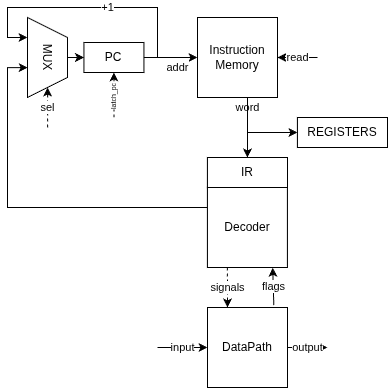

The diagram above was exported from draw.io. Its source (the exported page's mxGraphModel, read from the mxfile embedded in the PNG):
<mxGraphModel dx="1426" dy="759" grid="1" gridSize="10" guides="1" tooltips="1" connect="1" arrows="1" fold="1" page="1" pageScale="1" pageWidth="850" pageHeight="1100" math="0" shadow="0">
  <root>
    <mxCell id="0" />
    <mxCell id="1" parent="0" />
    <mxCell id="vAtfNChnDHoDNoesKh6s-11" value="signals" style="endArrow=classic;dashed=1;html=1;rounded=0;endFill=1;exitX=0.25;exitY=1;exitDx=0;exitDy=0;entryX=0.25;entryY=0;entryDx=0;entryDy=0;" parent="1" source="vAtfNChnDHoDNoesKh6s-8" target="3Pj8hSxCeN5JghCrwRwG-1" edge="1">
      <mxGeometry width="50" height="50" relative="1" as="geometry">
        <mxPoint x="254.82" y="320" as="sourcePoint" />
        <mxPoint x="304.81999999999994" y="270" as="targetPoint" />
      </mxGeometry>
    </mxCell>
    <mxCell id="vAtfNChnDHoDNoesKh6s-20" value="addr" style="endArrow=classic;html=1;rounded=0;" parent="1" source="vAtfNChnDHoDNoesKh6s-1" target="vAtfNChnDHoDNoesKh6s-9" edge="1">
      <mxGeometry x="0.2532" y="-10" width="50" height="50" relative="1" as="geometry">
        <mxPoint x="299.90999999999997" y="150" as="sourcePoint" />
        <mxPoint x="349.90999999999997" y="100" as="targetPoint" />
        <mxPoint as="offset" />
      </mxGeometry>
    </mxCell>
    <mxCell id="vAtfNChnDHoDNoesKh6s-21" value="+1" style="endArrow=classic;html=1;rounded=0;edgeStyle=orthogonalEdgeStyle;entryX=0.25;entryY=1;entryDx=0;entryDy=0;" parent="1" target="vAtfNChnDHoDNoesKh6s-17" edge="1">
      <mxGeometry width="50" height="50" relative="1" as="geometry">
        <mxPoint x="329.90999999999997" y="60" as="sourcePoint" />
        <mxPoint x="130" y="40" as="targetPoint" />
        <Array as="points">
          <mxPoint x="380" y="60" />
          <mxPoint x="380" y="10" />
          <mxPoint x="230" y="10" />
          <mxPoint x="230" y="40" />
        </Array>
      </mxGeometry>
    </mxCell>
    <mxCell id="vAtfNChnDHoDNoesKh6s-22" value="" style="endArrow=classic;html=1;rounded=0;" parent="1" source="vAtfNChnDHoDNoesKh6s-17" target="vAtfNChnDHoDNoesKh6s-1" edge="1">
      <mxGeometry width="50" height="50" relative="1" as="geometry">
        <mxPoint x="199.91" y="60" as="sourcePoint" />
        <mxPoint x="249.91" y="10" as="targetPoint" />
      </mxGeometry>
    </mxCell>
    <mxCell id="vAtfNChnDHoDNoesKh6s-23" value="word" style="endArrow=classic;html=1;rounded=0;entryX=0.5;entryY=0;entryDx=0;entryDy=0;edgeStyle=orthogonalEdgeStyle;" parent="1" source="vAtfNChnDHoDNoesKh6s-9" target="vAtfNChnDHoDNoesKh6s-30" edge="1">
      <mxGeometry x="-0.6667" width="50" height="50" relative="1" as="geometry">
        <mxPoint x="369.90999999999997" y="180" as="sourcePoint" />
        <mxPoint x="430" y="160" as="targetPoint" />
        <Array as="points">
          <mxPoint x="470" y="130" />
          <mxPoint x="470" y="130" />
        </Array>
        <mxPoint as="offset" />
      </mxGeometry>
    </mxCell>
    <mxCell id="vAtfNChnDHoDNoesKh6s-25" value="" style="group" parent="1" connectable="0" vertex="1">
      <mxGeometry x="419.99999999999994" y="20" width="140" height="80" as="geometry" />
    </mxCell>
    <mxCell id="vAtfNChnDHoDNoesKh6s-9" value="Instruction&lt;div&gt;Memory&lt;/div&gt;" style="whiteSpace=wrap;html=1;aspect=fixed;" parent="vAtfNChnDHoDNoesKh6s-25" vertex="1">
      <mxGeometry width="80" height="80" as="geometry" />
    </mxCell>
    <mxCell id="vAtfNChnDHoDNoesKh6s-24" value="read" style="endArrow=classic;html=1;rounded=0;movable=1;resizable=1;rotatable=1;deletable=1;editable=1;locked=0;connectable=1;" parent="vAtfNChnDHoDNoesKh6s-25" target="vAtfNChnDHoDNoesKh6s-9" edge="1">
      <mxGeometry width="50" height="50" relative="1" as="geometry">
        <mxPoint x="120.00000000000006" y="40" as="sourcePoint" />
        <mxPoint x="-10" y="100" as="targetPoint" />
      </mxGeometry>
    </mxCell>
    <mxCell id="vAtfNChnDHoDNoesKh6s-26" value="" style="group" parent="1" connectable="0" vertex="1">
      <mxGeometry x="340" y="310" width="250" height="80" as="geometry" />
    </mxCell>
    <mxCell id="3Pj8hSxCeN5JghCrwRwG-1" value="DataPath" style="whiteSpace=wrap;html=1;aspect=fixed;" parent="vAtfNChnDHoDNoesKh6s-26" vertex="1">
      <mxGeometry x="90" width="80" height="80" as="geometry" />
    </mxCell>
    <mxCell id="vAtfNChnDHoDNoesKh6s-15" value="input" style="endArrow=classic;html=1;rounded=0;spacing=2;" parent="vAtfNChnDHoDNoesKh6s-26" target="3Pj8hSxCeN5JghCrwRwG-1" edge="1">
      <mxGeometry width="50" height="50" relative="1" as="geometry">
        <mxPoint x="40" y="40" as="sourcePoint" />
        <mxPoint x="20" y="-90" as="targetPoint" />
      </mxGeometry>
    </mxCell>
    <mxCell id="vAtfNChnDHoDNoesKh6s-16" value="output" style="endArrow=classic;html=1;rounded=0;spacing=2;" parent="vAtfNChnDHoDNoesKh6s-26" source="3Pj8hSxCeN5JghCrwRwG-1" edge="1">
      <mxGeometry width="50" height="50" relative="1" as="geometry">
        <mxPoint x="160" y="39.710000000000036" as="sourcePoint" />
        <mxPoint x="210" y="40" as="targetPoint" />
      </mxGeometry>
    </mxCell>
    <mxCell id="vAtfNChnDHoDNoesKh6s-28" value="" style="group" parent="1" connectable="0" vertex="1">
      <mxGeometry x="306.43999999999994" y="45" width="60" height="75" as="geometry" />
    </mxCell>
    <mxCell id="vAtfNChnDHoDNoesKh6s-1" value="PC" style="rounded=0;whiteSpace=wrap;html=1;" parent="vAtfNChnDHoDNoesKh6s-28" vertex="1">
      <mxGeometry width="60" height="30" as="geometry" />
    </mxCell>
    <mxCell id="vAtfNChnDHoDNoesKh6s-6" value="" style="endArrow=classic;html=1;rounded=0;dashed=1;flowAnimation=0;shadow=0;strokeColor=default;" parent="vAtfNChnDHoDNoesKh6s-28" target="vAtfNChnDHoDNoesKh6s-1" edge="1">
      <mxGeometry x="0.6012" y="25" width="50" height="50" relative="1" as="geometry">
        <mxPoint x="30" y="75" as="sourcePoint" />
        <mxPoint x="-25" y="29.860000000000014" as="targetPoint" />
        <mxPoint as="offset" />
      </mxGeometry>
    </mxCell>
    <mxCell id="vAtfNChnDHoDNoesKh6s-7" value="latch_pc" style="edgeLabel;html=1;align=center;verticalAlign=middle;resizable=0;points=[];horizontal=0;fontSize=7;" parent="vAtfNChnDHoDNoesKh6s-6" connectable="0" vertex="1">
      <mxGeometry x="-0.3293" relative="1" as="geometry">
        <mxPoint y="-5" as="offset" />
      </mxGeometry>
    </mxCell>
    <mxCell id="vAtfNChnDHoDNoesKh6s-29" value="flags" style="endArrow=classic;html=1;rounded=0;exitX=0.829;exitY=-0.03;exitDx=0;exitDy=0;exitPerimeter=0;entryX=0.816;entryY=1.003;entryDx=0;entryDy=0;entryPerimeter=0;" parent="1" source="3Pj8hSxCeN5JghCrwRwG-1" target="vAtfNChnDHoDNoesKh6s-8" edge="1">
      <mxGeometry width="50" height="50" relative="1" as="geometry">
        <mxPoint x="334.90999999999997" y="400" as="sourcePoint" />
        <mxPoint x="384.90999999999997" y="350" as="targetPoint" />
      </mxGeometry>
    </mxCell>
    <mxCell id="vAtfNChnDHoDNoesKh6s-44" value="" style="group" parent="1" connectable="0" vertex="1">
      <mxGeometry x="429.90999999999997" y="230" width="100.00000000000006" height="30" as="geometry" />
    </mxCell>
    <mxCell id="kJw6fkpoM-G0kk7Ig67g-49" style="edgeStyle=orthogonalEdgeStyle;rounded=0;orthogonalLoop=1;jettySize=auto;html=1;entryX=0.626;entryY=0.995;entryDx=0;entryDy=0;entryPerimeter=0;" parent="1" source="vAtfNChnDHoDNoesKh6s-8" target="vAtfNChnDHoDNoesKh6s-17" edge="1">
      <mxGeometry relative="1" as="geometry">
        <Array as="points">
          <mxPoint x="230" y="210" />
          <mxPoint x="230" y="70" />
        </Array>
      </mxGeometry>
    </mxCell>
    <mxCell id="lOZ6PZF4gRE6NU_hUGKr-3" style="edgeStyle=orthogonalEdgeStyle;rounded=0;orthogonalLoop=1;jettySize=auto;html=1;" parent="1" source="vAtfNChnDHoDNoesKh6s-9" target="lOZ6PZF4gRE6NU_hUGKr-2" edge="1">
      <mxGeometry relative="1" as="geometry">
        <Array as="points">
          <mxPoint x="470" y="135" />
        </Array>
      </mxGeometry>
    </mxCell>
    <mxCell id="lOZ6PZF4gRE6NU_hUGKr-2" value="REGISTERS" style="rounded=0;whiteSpace=wrap;html=1;" parent="1" vertex="1">
      <mxGeometry x="519.91" y="120" width="90.09" height="30" as="geometry" />
    </mxCell>
    <mxCell id="lOZ6PZF4gRE6NU_hUGKr-40" value="" style="group" parent="1" connectable="0" vertex="1">
      <mxGeometry x="429.91" y="160" width="80.08999999999997" height="110" as="geometry" />
    </mxCell>
    <mxCell id="vAtfNChnDHoDNoesKh6s-8" value="Decoder" style="whiteSpace=wrap;html=1;aspect=fixed;" parent="lOZ6PZF4gRE6NU_hUGKr-40" vertex="1">
      <mxGeometry x="5.684341886080802e-14" y="30" width="80" height="80" as="geometry" />
    </mxCell>
    <mxCell id="vAtfNChnDHoDNoesKh6s-30" value="IR" style="rounded=0;whiteSpace=wrap;html=1;" parent="lOZ6PZF4gRE6NU_hUGKr-40" vertex="1">
      <mxGeometry width="80.09" height="30" as="geometry" />
    </mxCell>
    <mxCell id="lOZ6PZF4gRE6NU_hUGKr-42" value="" style="group" parent="1" connectable="0" vertex="1">
      <mxGeometry x="250" y="20" width="40" height="110" as="geometry" />
    </mxCell>
    <mxCell id="vAtfNChnDHoDNoesKh6s-17" value="MUX" style="shape=trapezoid;perimeter=trapezoidPerimeter;whiteSpace=wrap;html=1;fixedSize=1;rotation=90;horizontal=1;verticalAlign=middle;" parent="lOZ6PZF4gRE6NU_hUGKr-42" vertex="1">
      <mxGeometry x="-20" y="20" width="80" height="40" as="geometry" />
    </mxCell>
    <mxCell id="lOZ6PZF4gRE6NU_hUGKr-41" value="sel" style="endArrow=classic;html=1;rounded=0;edgeStyle=orthogonalEdgeStyle;dashed=1;" parent="lOZ6PZF4gRE6NU_hUGKr-42" target="vAtfNChnDHoDNoesKh6s-17" edge="1">
      <mxGeometry width="50" height="50" relative="1" as="geometry">
        <mxPoint x="20.090000000000003" y="110" as="sourcePoint" />
        <mxPoint x="250.09" y="140" as="targetPoint" />
        <Array as="points">
          <mxPoint x="20" y="100" />
          <mxPoint x="20" y="100" />
        </Array>
      </mxGeometry>
    </mxCell>
  </root>
</mxGraphModel>